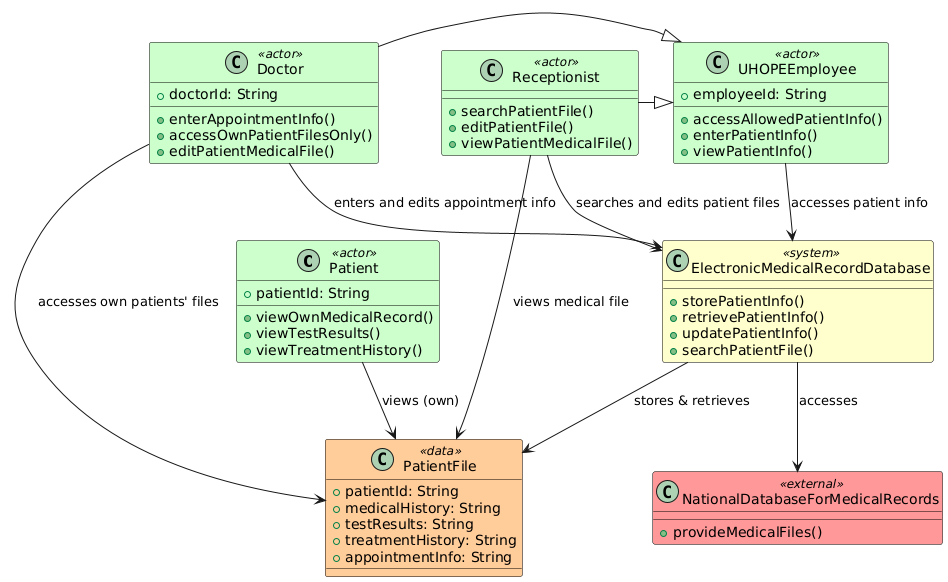

The diagram above was rendered by PlantUML. Its source (embedded in the PNG):
@startuml
' Define stereotypes with colors
skinparam class {
  BackgroundColor<<actor>> #ccffcc
  BackgroundColor<<system>> #ffffcc
  BackgroundColor<<data>> #ffcc99
  BackgroundColor<<external>> #ff9999
  BorderColor black
}

' Classes
class Patient <<actor>> {
  +patientId: String
  +viewOwnMedicalRecord()
  +viewTestResults()
  +viewTreatmentHistory()
}

class UHOPEEmployee <<actor>> {
  +employeeId: String
  +accessAllowedPatientInfo()
  +enterPatientInfo()
  +viewPatientInfo()
}

class Receptionist <<actor>> {
  +searchPatientFile()
  +editPatientFile()
  +viewPatientMedicalFile()
}
Receptionist -|> UHOPEEmployee

class Doctor <<actor>> {
  +doctorId: String
  +enterAppointmentInfo()
  +accessOwnPatientFilesOnly()
  +editPatientMedicalFile()
}
Doctor -|> UHOPEEmployee

class ElectronicMedicalRecordDatabase <<system>> {
  +storePatientInfo()
  +retrievePatientInfo()
  +updatePatientInfo()
  +searchPatientFile()
}

class NationalDatabaseForMedicalRecords <<external>> {
  +provideMedicalFiles()
}

class PatientFile <<data>> {
  +patientId: String
  +medicalHistory: String
  +testResults: String
  +treatmentHistory: String
  +appointmentInfo: String
}

' Associations with multiplicities and labels
Patient --> PatientFile : "views (own)"

UHOPEEmployee --> ElectronicMedicalRecordDatabase : "accesses patient info"
Receptionist --> ElectronicMedicalRecordDatabase : "searches and edits patient files"
Receptionist --> PatientFile : "views medical file"
Doctor --> ElectronicMedicalRecordDatabase : "enters and edits appointment info"
Doctor --> PatientFile : "accesses own patients' files"

ElectronicMedicalRecordDatabase --> PatientFile : "stores & retrieves"  
ElectronicMedicalRecordDatabase --> NationalDatabaseForMedicalRecords : "accesses"
@enduml